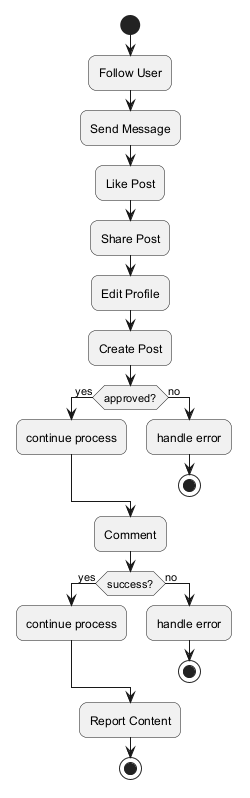

The diagram above was rendered by PlantUML. Its source (embedded in the PNG):
@startuml
skinparam backgroundColor #FFFFFF
skinparam roundCorner 15
start
:Follow User;
:Send Message;
:Like Post;
:Share Post;
:Edit Profile;
:Create Post;
if (approved?) then (yes)
:continue process;
else (no)
:handle error;
stop
endif
:Comment;
if (success?) then (yes)
:continue process;
else (no)
:handle error;
stop
endif
:Report Content;
stop
@enduml